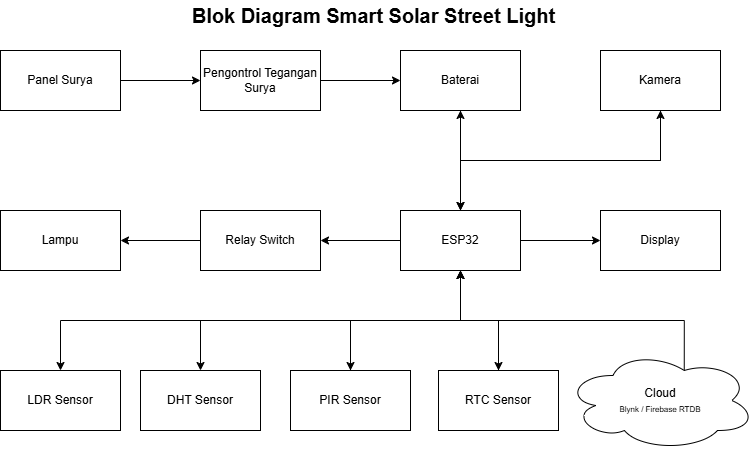

The diagram above was exported from draw.io. Its source (the exported page's mxGraphModel, read from the mxfile embedded in the PNG):
<mxGraphModel dx="1426" dy="743" grid="1" gridSize="10" guides="1" tooltips="1" connect="1" arrows="1" fold="1" page="1" pageScale="1" pageWidth="827" pageHeight="1169" math="0" shadow="0">
  <root>
    <mxCell id="0" />
    <mxCell id="1" parent="0" />
    <mxCell id="mekLYqRuMRulH76ORPGr-10" value="" style="edgeStyle=orthogonalEdgeStyle;rounded=0;orthogonalLoop=1;jettySize=auto;html=1;" edge="1" parent="1" source="mekLYqRuMRulH76ORPGr-1" target="mekLYqRuMRulH76ORPGr-2">
      <mxGeometry relative="1" as="geometry" />
    </mxCell>
    <mxCell id="mekLYqRuMRulH76ORPGr-1" value="Panel Surya" style="rounded=0;whiteSpace=wrap;html=1;" vertex="1" parent="1">
      <mxGeometry x="40" y="80" width="120" height="60" as="geometry" />
    </mxCell>
    <mxCell id="mekLYqRuMRulH76ORPGr-11" value="" style="edgeStyle=orthogonalEdgeStyle;rounded=0;orthogonalLoop=1;jettySize=auto;html=1;" edge="1" parent="1" source="mekLYqRuMRulH76ORPGr-2" target="mekLYqRuMRulH76ORPGr-4">
      <mxGeometry relative="1" as="geometry" />
    </mxCell>
    <mxCell id="mekLYqRuMRulH76ORPGr-2" value="Pengontrol Tegangan Surya" style="rounded=0;whiteSpace=wrap;html=1;" vertex="1" parent="1">
      <mxGeometry x="240" y="80" width="120" height="60" as="geometry" />
    </mxCell>
    <mxCell id="mekLYqRuMRulH76ORPGr-12" value="" style="edgeStyle=orthogonalEdgeStyle;rounded=0;orthogonalLoop=1;jettySize=auto;html=1;" edge="1" parent="1" source="mekLYqRuMRulH76ORPGr-4" target="mekLYqRuMRulH76ORPGr-8">
      <mxGeometry relative="1" as="geometry" />
    </mxCell>
    <mxCell id="mekLYqRuMRulH76ORPGr-4" value="Baterai" style="rounded=0;whiteSpace=wrap;html=1;" vertex="1" parent="1">
      <mxGeometry x="440" y="80" width="120" height="60" as="geometry" />
    </mxCell>
    <mxCell id="mekLYqRuMRulH76ORPGr-5" value="Kamera" style="rounded=0;whiteSpace=wrap;html=1;" vertex="1" parent="1">
      <mxGeometry x="640" y="80" width="120" height="60" as="geometry" />
    </mxCell>
    <mxCell id="mekLYqRuMRulH76ORPGr-6" value="Lampu" style="rounded=0;whiteSpace=wrap;html=1;" vertex="1" parent="1">
      <mxGeometry x="40" y="240" width="120" height="60" as="geometry" />
    </mxCell>
    <mxCell id="mekLYqRuMRulH76ORPGr-18" value="" style="edgeStyle=orthogonalEdgeStyle;rounded=0;orthogonalLoop=1;jettySize=auto;html=1;" edge="1" parent="1" source="mekLYqRuMRulH76ORPGr-7" target="mekLYqRuMRulH76ORPGr-6">
      <mxGeometry relative="1" as="geometry" />
    </mxCell>
    <mxCell id="mekLYqRuMRulH76ORPGr-7" value="Relay Switch" style="rounded=0;whiteSpace=wrap;html=1;" vertex="1" parent="1">
      <mxGeometry x="240" y="240" width="120" height="60" as="geometry" />
    </mxCell>
    <mxCell id="mekLYqRuMRulH76ORPGr-15" value="" style="edgeStyle=orthogonalEdgeStyle;rounded=0;orthogonalLoop=1;jettySize=auto;html=1;" edge="1" parent="1" source="mekLYqRuMRulH76ORPGr-8" target="mekLYqRuMRulH76ORPGr-9">
      <mxGeometry relative="1" as="geometry" />
    </mxCell>
    <mxCell id="mekLYqRuMRulH76ORPGr-16" style="edgeStyle=orthogonalEdgeStyle;rounded=0;orthogonalLoop=1;jettySize=auto;html=1;exitX=0.5;exitY=0;exitDx=0;exitDy=0;entryX=0.5;entryY=1;entryDx=0;entryDy=0;" edge="1" parent="1" source="mekLYqRuMRulH76ORPGr-8" target="mekLYqRuMRulH76ORPGr-5">
      <mxGeometry relative="1" as="geometry" />
    </mxCell>
    <mxCell id="mekLYqRuMRulH76ORPGr-17" style="edgeStyle=orthogonalEdgeStyle;rounded=0;orthogonalLoop=1;jettySize=auto;html=1;exitX=0.5;exitY=0;exitDx=0;exitDy=0;entryX=0.5;entryY=1;entryDx=0;entryDy=0;" edge="1" parent="1" source="mekLYqRuMRulH76ORPGr-8" target="mekLYqRuMRulH76ORPGr-4">
      <mxGeometry relative="1" as="geometry" />
    </mxCell>
    <mxCell id="mekLYqRuMRulH76ORPGr-19" value="" style="edgeStyle=orthogonalEdgeStyle;rounded=0;orthogonalLoop=1;jettySize=auto;html=1;" edge="1" parent="1" source="mekLYqRuMRulH76ORPGr-8" target="mekLYqRuMRulH76ORPGr-7">
      <mxGeometry relative="1" as="geometry" />
    </mxCell>
    <mxCell id="mekLYqRuMRulH76ORPGr-24" style="edgeStyle=orthogonalEdgeStyle;rounded=0;orthogonalLoop=1;jettySize=auto;html=1;exitX=0.5;exitY=1;exitDx=0;exitDy=0;entryX=0.5;entryY=0;entryDx=0;entryDy=0;" edge="1" parent="1" source="mekLYqRuMRulH76ORPGr-8" target="mekLYqRuMRulH76ORPGr-21">
      <mxGeometry relative="1" as="geometry" />
    </mxCell>
    <mxCell id="mekLYqRuMRulH76ORPGr-29" style="edgeStyle=orthogonalEdgeStyle;rounded=0;orthogonalLoop=1;jettySize=auto;html=1;exitX=0.5;exitY=1;exitDx=0;exitDy=0;entryX=0.5;entryY=0;entryDx=0;entryDy=0;" edge="1" parent="1" source="mekLYqRuMRulH76ORPGr-8" target="mekLYqRuMRulH76ORPGr-22">
      <mxGeometry relative="1" as="geometry" />
    </mxCell>
    <mxCell id="mekLYqRuMRulH76ORPGr-31" style="edgeStyle=orthogonalEdgeStyle;rounded=0;orthogonalLoop=1;jettySize=auto;html=1;exitX=0.5;exitY=1;exitDx=0;exitDy=0;entryX=0.5;entryY=0;entryDx=0;entryDy=0;" edge="1" parent="1" source="mekLYqRuMRulH76ORPGr-8" target="mekLYqRuMRulH76ORPGr-23">
      <mxGeometry relative="1" as="geometry" />
    </mxCell>
    <mxCell id="mekLYqRuMRulH76ORPGr-36" style="edgeStyle=orthogonalEdgeStyle;rounded=0;orthogonalLoop=1;jettySize=auto;html=1;exitX=0.5;exitY=1;exitDx=0;exitDy=0;entryX=0.5;entryY=0;entryDx=0;entryDy=0;" edge="1" parent="1" source="mekLYqRuMRulH76ORPGr-8" target="mekLYqRuMRulH76ORPGr-35">
      <mxGeometry relative="1" as="geometry" />
    </mxCell>
    <mxCell id="mekLYqRuMRulH76ORPGr-8" value="ESP32" style="rounded=0;whiteSpace=wrap;html=1;" vertex="1" parent="1">
      <mxGeometry x="440" y="240" width="120" height="60" as="geometry" />
    </mxCell>
    <mxCell id="mekLYqRuMRulH76ORPGr-9" value="Display" style="rounded=0;whiteSpace=wrap;html=1;" vertex="1" parent="1">
      <mxGeometry x="640" y="240" width="120" height="60" as="geometry" />
    </mxCell>
    <mxCell id="mekLYqRuMRulH76ORPGr-14" value="" style="edgeStyle=orthogonalEdgeStyle;rounded=0;orthogonalLoop=1;jettySize=auto;html=1;entryX=0.5;entryY=0;entryDx=0;entryDy=0;exitX=0.5;exitY=1;exitDx=0;exitDy=0;" edge="1" parent="1" source="mekLYqRuMRulH76ORPGr-5" target="mekLYqRuMRulH76ORPGr-8">
      <mxGeometry relative="1" as="geometry">
        <mxPoint x="680" y="170" as="sourcePoint" />
        <mxPoint x="580" y="270" as="targetPoint" />
      </mxGeometry>
    </mxCell>
    <mxCell id="mekLYqRuMRulH76ORPGr-34" style="edgeStyle=orthogonalEdgeStyle;rounded=0;orthogonalLoop=1;jettySize=auto;html=1;exitX=0.625;exitY=0.2;exitDx=0;exitDy=0;exitPerimeter=0;entryX=0.5;entryY=1;entryDx=0;entryDy=0;" edge="1" parent="1" source="mekLYqRuMRulH76ORPGr-20" target="mekLYqRuMRulH76ORPGr-8">
      <mxGeometry relative="1" as="geometry">
        <Array as="points">
          <mxPoint x="724" y="350" />
          <mxPoint x="500" y="350" />
        </Array>
      </mxGeometry>
    </mxCell>
    <mxCell id="mekLYqRuMRulH76ORPGr-20" value="Cloud&lt;div&gt;&lt;font style=&quot;font-size: 8px;&quot;&gt;Blynk / Firebase RTDB&lt;/font&gt;&lt;/div&gt;" style="ellipse;shape=cloud;whiteSpace=wrap;html=1;" vertex="1" parent="1">
      <mxGeometry x="605" y="380" width="190" height="100" as="geometry" />
    </mxCell>
    <mxCell id="mekLYqRuMRulH76ORPGr-25" style="edgeStyle=orthogonalEdgeStyle;rounded=0;orthogonalLoop=1;jettySize=auto;html=1;exitX=0.5;exitY=0;exitDx=0;exitDy=0;entryX=0.5;entryY=1;entryDx=0;entryDy=0;" edge="1" parent="1" source="mekLYqRuMRulH76ORPGr-21" target="mekLYqRuMRulH76ORPGr-8">
      <mxGeometry relative="1" as="geometry" />
    </mxCell>
    <mxCell id="mekLYqRuMRulH76ORPGr-21" value="RTC Sensor" style="rounded=0;whiteSpace=wrap;html=1;" vertex="1" parent="1">
      <mxGeometry x="478" y="400" width="120" height="60" as="geometry" />
    </mxCell>
    <mxCell id="mekLYqRuMRulH76ORPGr-28" style="edgeStyle=orthogonalEdgeStyle;rounded=0;orthogonalLoop=1;jettySize=auto;html=1;exitX=0.5;exitY=0;exitDx=0;exitDy=0;entryX=0.5;entryY=1;entryDx=0;entryDy=0;" edge="1" parent="1" source="mekLYqRuMRulH76ORPGr-22" target="mekLYqRuMRulH76ORPGr-8">
      <mxGeometry relative="1" as="geometry" />
    </mxCell>
    <mxCell id="mekLYqRuMRulH76ORPGr-22" value="PIR Sensor" style="rounded=0;whiteSpace=wrap;html=1;" vertex="1" parent="1">
      <mxGeometry x="330" y="400" width="120" height="60" as="geometry" />
    </mxCell>
    <mxCell id="mekLYqRuMRulH76ORPGr-23" value="DHT Sensor" style="rounded=0;whiteSpace=wrap;html=1;" vertex="1" parent="1">
      <mxGeometry x="180" y="400" width="120" height="60" as="geometry" />
    </mxCell>
    <mxCell id="mekLYqRuMRulH76ORPGr-32" value="&lt;b&gt;&lt;font style=&quot;font-size: 20px;&quot;&gt;Blok Diagram&amp;nbsp;Smart Solar Street Light&lt;/font&gt;&lt;/b&gt;" style="text;html=1;align=center;verticalAlign=middle;whiteSpace=wrap;rounded=0;strokeWidth=4;" vertex="1" parent="1">
      <mxGeometry x="229" y="30" width="369" height="30" as="geometry" />
    </mxCell>
    <mxCell id="mekLYqRuMRulH76ORPGr-35" value="LDR Sensor" style="rounded=0;whiteSpace=wrap;html=1;" vertex="1" parent="1">
      <mxGeometry x="40" y="400" width="120" height="60" as="geometry" />
    </mxCell>
  </root>
</mxGraphModel>